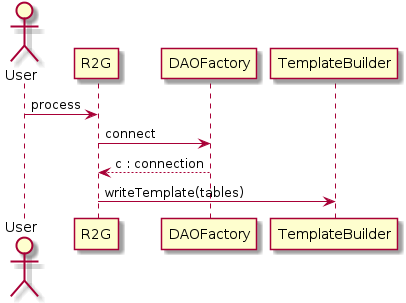

The diagram above was rendered by PlantUML. Its source (embedded in the PNG):
@startuml
skinparam backgroundColor white

actor User
participant R2G as r2g
participant DAOFactory as f
participant TemplateBuilder as t


User -> r2g : process

r2g -> f : connect
f --> r2g : c : connection

r2g -> t : writeTemplate(tables)




@enduml